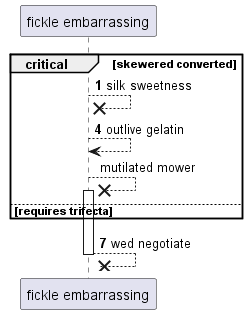

The diagram above was rendered by PlantUML. Its source (embedded in the PNG):
@startuml
participant "fickle embarrassing" as 0
autonumber 1 3
critical skewered converted
0 -->x 0: silk sweetness
0 --> 0: outlive gelatin
autonumber stop
0 -->x 0++ : mutilated mower
autonumber resume
else requires trifecta
end
return wed negotiate
@enduml